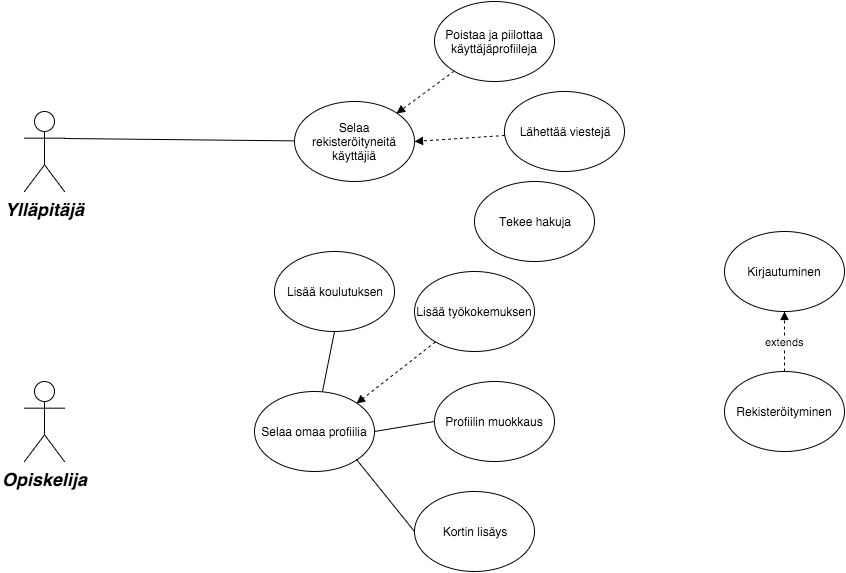

The diagram above was exported from draw.io. Its source (the exported page's mxGraphModel, read from the mxfile embedded in the PNG):
<mxGraphModel dx="1434" dy="806" grid="1" gridSize="10" guides="1" tooltips="1" connect="1" arrows="1" fold="1" page="0" pageScale="1.5" pageWidth="826" pageHeight="1169" background="#ffffff" math="0">
  <root>
    <mxCell id="0" />
    <mxCell id="1" parent="0" />
    <mxCell id="2" style="edgeStyle=none;rounded=0;html=1;exitX=1;exitY=0.3333333333333333;exitPerimeter=0;endArrow=none;endFill=0;jettySize=auto;orthogonalLoop=1;" edge="1" source="3" target="8" parent="1">
      <mxGeometry x="180" y="187" as="geometry" />
    </mxCell>
    <mxCell id="3" value="Ylläpitäjä" style="shape=umlActor;verticalLabelPosition=bottom;verticalAlign=top;fillColor=#FFFFFF;strokeColor=#000000;fontStyle=3;fontSize=18;fontFamily=Helvetica;strokeWidth=1;html=1;gradientColor=none;" vertex="1" parent="1">
      <mxGeometry x="140" y="160" width="40" height="80" as="geometry" />
    </mxCell>
    <mxCell id="4" value="Opiskelija" style="shape=umlActor;verticalLabelPosition=bottom;verticalAlign=top;fillColor=#FFFFFF;strokeColor=#000000;fontStyle=3;fontSize=18;fontFamily=Helvetica;strokeWidth=1;html=1;gradientColor=none;" vertex="1" parent="1">
      <mxGeometry x="140" y="430" width="40" height="80" as="geometry" />
    </mxCell>
    <mxCell id="5" value="Kirjautuminen" style="ellipse;whiteSpace=wrap;html=1;" vertex="1" parent="1">
      <mxGeometry x="840" y="280" width="120" height="80" as="geometry" />
    </mxCell>
    <mxCell id="6" value="extends" style="edgeStyle=orthogonalEdgeStyle;rounded=0;html=1;exitX=0.5;exitY=0;entryX=0.5;entryY=1;jettySize=auto;orthogonalLoop=1;dashed=1;endArrow=block;endFill=1;" edge="1" source="7" target="5" parent="1">
      <mxGeometry x="900" y="360" as="geometry" />
    </mxCell>
    <mxCell id="7" value="Rekisteröityminen" style="ellipse;whiteSpace=wrap;html=1;" vertex="1" parent="1">
      <mxGeometry x="840" y="420" width="120" height="80" as="geometry" />
    </mxCell>
    <mxCell id="8" value="Selaa rekisteröityneitä käyttäjiä" style="ellipse;whiteSpace=wrap;html=1;" vertex="1" parent="1">
      <mxGeometry x="410" y="150" width="120" height="80" as="geometry" />
    </mxCell>
    <mxCell id="9" style="rounded=0;html=1;entryX=1;entryY=0;dashed=1;endArrow=block;endFill=1;jettySize=auto;orthogonalLoop=1;" edge="1" source="10" target="8" parent="1">
      <mxGeometry x="512" y="119.62241220548026" as="geometry" />
    </mxCell>
    <mxCell id="10" value="Poistaa ja piilottaa käyttäjäprofiileja" style="ellipse;whiteSpace=wrap;html=1;" vertex="1" parent="1">
      <mxGeometry x="550" y="50" width="120" height="80" as="geometry" />
    </mxCell>
    <mxCell id="11" value="Lähettää viestejä" style="ellipse;whiteSpace=wrap;html=1;" vertex="1" parent="1">
      <mxGeometry x="620" y="140" width="120" height="80" as="geometry" />
    </mxCell>
    <mxCell id="12" style="rounded=0;html=1;entryX=1;entryY=0.5;dashed=1;endArrow=block;endFill=1;jettySize=auto;orthogonalLoop=1;" edge="1" source="11" target="8" parent="1">
      <mxGeometry x="522" y="143.41962215376657" as="geometry">
        <mxPoint x="581.3592462960237" y="143.41962215376657" as="sourcePoint" />
        <mxPoint x="522" y="172" as="targetPoint" />
      </mxGeometry>
    </mxCell>
    <mxCell id="13" value="Selaa omaa profiilia" style="ellipse;whiteSpace=wrap;html=1;" vertex="1" parent="1">
      <mxGeometry x="370" y="440" width="120" height="80" as="geometry" />
    </mxCell>
    <mxCell id="14" value="Lisää työkokemuksen" style="ellipse;whiteSpace=wrap;html=1;" vertex="1" parent="1">
      <mxGeometry x="530" y="320" width="120" height="80" as="geometry" />
    </mxCell>
    <mxCell id="15" style="rounded=0;html=1;entryX=1;entryY=0;dashed=1;endArrow=block;endFill=1;jettySize=auto;orthogonalLoop=1;" edge="1" source="14" target="13" parent="1">
      <mxGeometry x="482" y="333.41962215376657" as="geometry">
        <mxPoint x="541.3592462960237" y="333.41962215376657" as="sourcePoint" />
        <mxPoint x="490" y="380" as="targetPoint" />
      </mxGeometry>
    </mxCell>
    <mxCell id="16" style="edgeStyle=none;rounded=0;html=1;exitX=0;exitY=0.5;entryX=1;entryY=0.5;endArrow=none;endFill=0;jettySize=auto;orthogonalLoop=1;" edge="1" source="17" target="13" parent="1">
      <mxGeometry x="490" y="470" as="geometry" />
    </mxCell>
    <mxCell id="17" value="Profiilin muokkaus" style="ellipse;whiteSpace=wrap;html=1;" vertex="1" parent="1">
      <mxGeometry x="550" y="430" width="120" height="80" as="geometry" />
    </mxCell>
    <mxCell id="18" style="edgeStyle=none;rounded=0;html=1;exitX=0;exitY=0.5;entryX=1;entryY=1;endArrow=none;endFill=0;jettySize=auto;orthogonalLoop=1;" edge="1" source="19" target="13" parent="1">
      <mxGeometry x="472" y="508" as="geometry" />
    </mxCell>
    <mxCell id="19" value="Kortin lisäys" style="ellipse;whiteSpace=wrap;html=1;" vertex="1" parent="1">
      <mxGeometry x="530" y="540" width="120" height="80" as="geometry" />
    </mxCell>
    <mxCell id="20" style="edgeStyle=none;rounded=0;html=1;exitX=0.5;exitY=1;entryX=0.567;entryY=0;entryPerimeter=0;endArrow=none;endFill=0;jettySize=auto;orthogonalLoop=1;" edge="1" source="21" target="13" parent="1">
      <mxGeometry x="438" y="380" as="geometry" />
    </mxCell>
    <mxCell id="21" value="Lisää koulutuksen" style="ellipse;whiteSpace=wrap;html=1;" vertex="1" parent="1">
      <mxGeometry x="390" y="300" width="120" height="80" as="geometry" />
    </mxCell>
    <mxCell id="22" value="Tekee hakuja" style="ellipse;whiteSpace=wrap;html=1;" vertex="1" parent="1">
      <mxGeometry x="590" y="230" width="120" height="80" as="geometry" />
    </mxCell>
  </root>
</mxGraphModel>